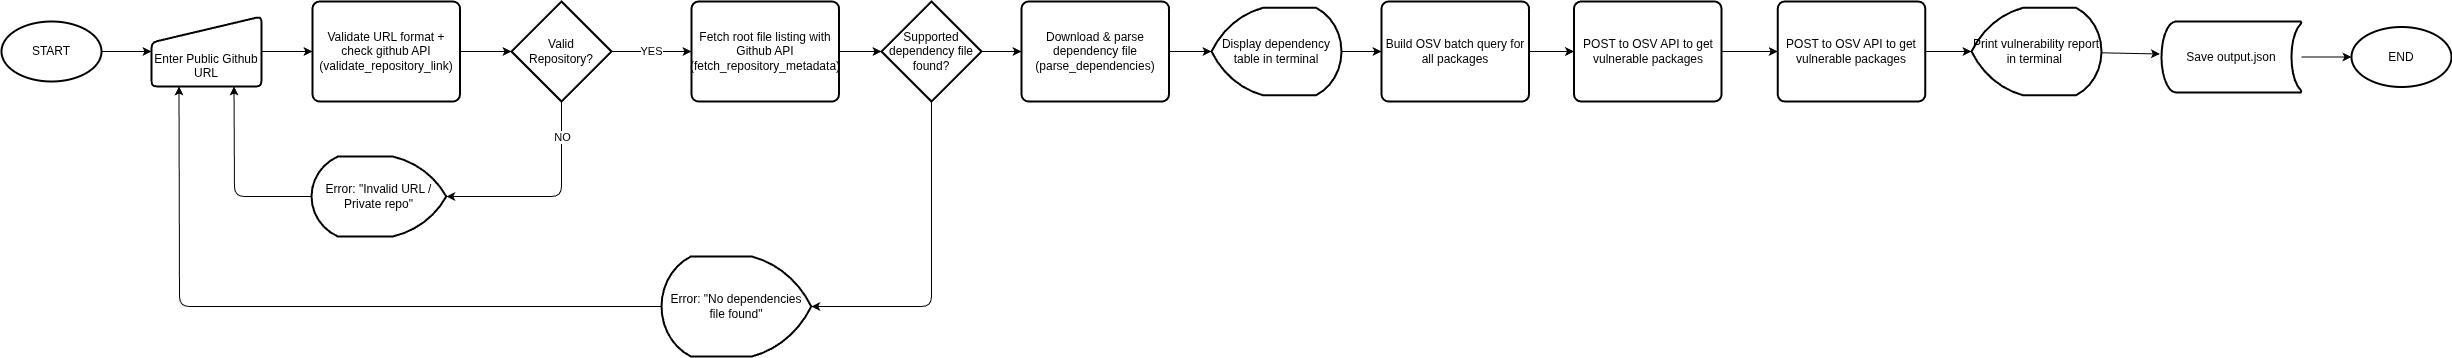

The diagram above was exported from draw.io. Its source (the exported page's mxGraphModel, read from the mxfile embedded in the PNG):
<mxGraphModel dx="820" dy="526" grid="1" gridSize="10" guides="1" tooltips="1" connect="1" arrows="1" fold="1" page="1" pageScale="1" pageWidth="850" pageHeight="1100" math="0" shadow="0">
  <root>
    <mxCell id="0" />
    <mxCell id="1" parent="0" />
    <mxCell id="65" style="edgeStyle=none;html=1;entryX=0;entryY=0.5;entryDx=0;entryDy=0;" edge="1" parent="1" source="60" target="61">
      <mxGeometry relative="1" as="geometry" />
    </mxCell>
    <mxCell id="60" value="START" style="strokeWidth=2;html=1;shape=mxgraph.flowchart.start_1;whiteSpace=wrap;" vertex="1" parent="1">
      <mxGeometry x="90" y="260" width="100" height="60" as="geometry" />
    </mxCell>
    <mxCell id="66" style="edgeStyle=none;html=1;" edge="1" parent="1" source="61" target="63">
      <mxGeometry relative="1" as="geometry" />
    </mxCell>
    <mxCell id="61" value="&lt;br&gt;&lt;br&gt;Enter Public Github URL" style="html=1;strokeWidth=2;shape=manualInput;whiteSpace=wrap;rounded=1;size=26;arcSize=11;" vertex="1" parent="1">
      <mxGeometry x="240" y="255" width="110" height="70" as="geometry" />
    </mxCell>
    <mxCell id="68" style="edgeStyle=none;html=1;entryX=0;entryY=0.5;entryDx=0;entryDy=0;entryPerimeter=0;" edge="1" parent="1" source="63" target="67">
      <mxGeometry relative="1" as="geometry" />
    </mxCell>
    <mxCell id="63" value="Validate URL format + check github API (validate_repository_link)" style="rounded=1;whiteSpace=wrap;html=1;absoluteArcSize=1;arcSize=14;strokeWidth=2;" vertex="1" parent="1">
      <mxGeometry x="401" y="240" width="147.5" height="100" as="geometry" />
    </mxCell>
    <mxCell id="70" style="edgeStyle=none;html=1;entryX=0;entryY=0.5;entryDx=0;entryDy=0;entryPerimeter=0;" edge="1" parent="1" source="67" target="69">
      <mxGeometry relative="1" as="geometry">
        <Array as="points">
          <mxPoint x="650" y="435" />
        </Array>
      </mxGeometry>
    </mxCell>
    <mxCell id="76" value="NO" style="edgeLabel;html=1;align=center;verticalAlign=middle;resizable=0;points=[];" vertex="1" connectable="0" parent="70">
      <mxGeometry x="-0.3041" y="-3" relative="1" as="geometry">
        <mxPoint x="3" y="-38" as="offset" />
      </mxGeometry>
    </mxCell>
    <mxCell id="73" value="YES" style="edgeStyle=none;html=1;entryX=0;entryY=0.5;entryDx=0;entryDy=0;" edge="1" parent="1" source="67" target="72">
      <mxGeometry relative="1" as="geometry" />
    </mxCell>
    <mxCell id="67" value="Valid&lt;br&gt;Repository?" style="strokeWidth=2;html=1;shape=mxgraph.flowchart.decision;whiteSpace=wrap;" vertex="1" parent="1">
      <mxGeometry x="600" y="240" width="100" height="100" as="geometry" />
    </mxCell>
    <mxCell id="71" style="edgeStyle=none;html=1;entryX=0.75;entryY=1;entryDx=0;entryDy=0;" edge="1" parent="1" source="69" target="61">
      <mxGeometry relative="1" as="geometry">
        <Array as="points">
          <mxPoint x="323" y="435" />
        </Array>
      </mxGeometry>
    </mxCell>
    <mxCell id="69" value="Error: &quot;Invalid URL / Private repo&quot;" style="strokeWidth=2;html=1;shape=mxgraph.flowchart.display;whiteSpace=wrap;direction=west;" vertex="1" parent="1">
      <mxGeometry x="400" y="395" width="134.75" height="80" as="geometry" />
    </mxCell>
    <mxCell id="75" style="edgeStyle=none;html=1;entryX=0;entryY=0.5;entryDx=0;entryDy=0;entryPerimeter=0;" edge="1" parent="1" source="72" target="74">
      <mxGeometry relative="1" as="geometry" />
    </mxCell>
    <mxCell id="72" value="Fetch root file listing with Github API (fetch_repository_metadata)" style="rounded=1;whiteSpace=wrap;html=1;absoluteArcSize=1;arcSize=14;strokeWidth=2;" vertex="1" parent="1">
      <mxGeometry x="780" y="240" width="147.5" height="100" as="geometry" />
    </mxCell>
    <mxCell id="78" style="edgeStyle=none;html=1;entryX=0;entryY=0.5;entryDx=0;entryDy=0;entryPerimeter=0;" edge="1" parent="1" source="74" target="77">
      <mxGeometry relative="1" as="geometry">
        <Array as="points">
          <mxPoint x="1020" y="545" />
        </Array>
      </mxGeometry>
    </mxCell>
    <mxCell id="81" style="edgeStyle=none;html=1;entryX=0;entryY=0.5;entryDx=0;entryDy=0;" edge="1" parent="1" source="74" target="80">
      <mxGeometry relative="1" as="geometry" />
    </mxCell>
    <mxCell id="74" value="Supported dependency file found?" style="strokeWidth=2;html=1;shape=mxgraph.flowchart.decision;whiteSpace=wrap;" vertex="1" parent="1">
      <mxGeometry x="970" y="240" width="100" height="100" as="geometry" />
    </mxCell>
    <mxCell id="79" style="edgeStyle=none;html=1;entryX=0.25;entryY=1;entryDx=0;entryDy=0;" edge="1" parent="1" source="77" target="61">
      <mxGeometry relative="1" as="geometry">
        <Array as="points">
          <mxPoint x="268" y="545" />
        </Array>
      </mxGeometry>
    </mxCell>
    <mxCell id="77" value="Error: &quot;No dependencies file found&quot;" style="strokeWidth=2;html=1;shape=mxgraph.flowchart.display;whiteSpace=wrap;direction=west;" vertex="1" parent="1">
      <mxGeometry x="750" y="495" width="149.75" height="100" as="geometry" />
    </mxCell>
    <mxCell id="83" style="edgeStyle=none;html=1;" edge="1" parent="1" source="80" target="82">
      <mxGeometry relative="1" as="geometry" />
    </mxCell>
    <mxCell id="80" value="Download &amp;amp; parse dependency file (parse_dependencies)" style="rounded=1;whiteSpace=wrap;html=1;absoluteArcSize=1;arcSize=14;strokeWidth=2;" vertex="1" parent="1">
      <mxGeometry x="1110" y="240" width="147.5" height="100" as="geometry" />
    </mxCell>
    <mxCell id="85" style="edgeStyle=none;html=1;entryX=0;entryY=0.5;entryDx=0;entryDy=0;" edge="1" parent="1" source="82" target="84">
      <mxGeometry relative="1" as="geometry" />
    </mxCell>
    <mxCell id="82" value="Display dependency table in terminal" style="strokeWidth=2;html=1;shape=mxgraph.flowchart.display;whiteSpace=wrap;" vertex="1" parent="1">
      <mxGeometry x="1300" y="246.25" width="130" height="87.5" as="geometry" />
    </mxCell>
    <mxCell id="87" style="edgeStyle=none;html=1;entryX=0;entryY=0.5;entryDx=0;entryDy=0;" edge="1" parent="1" source="84" target="86">
      <mxGeometry relative="1" as="geometry" />
    </mxCell>
    <mxCell id="84" value="Build OSV batch query for all packages" style="rounded=1;whiteSpace=wrap;html=1;absoluteArcSize=1;arcSize=14;strokeWidth=2;" vertex="1" parent="1">
      <mxGeometry x="1470" y="240" width="147.5" height="100" as="geometry" />
    </mxCell>
    <mxCell id="89" style="edgeStyle=none;html=1;entryX=0;entryY=0.5;entryDx=0;entryDy=0;" edge="1" parent="1" source="86" target="88">
      <mxGeometry relative="1" as="geometry" />
    </mxCell>
    <mxCell id="86" value="POST to OSV API to get vulnerable packages" style="rounded=1;whiteSpace=wrap;html=1;absoluteArcSize=1;arcSize=14;strokeWidth=2;" vertex="1" parent="1">
      <mxGeometry x="1662.5" y="240" width="147.5" height="100" as="geometry" />
    </mxCell>
    <mxCell id="91" style="edgeStyle=none;html=1;" edge="1" parent="1" source="88" target="90">
      <mxGeometry relative="1" as="geometry" />
    </mxCell>
    <mxCell id="88" value="POST to OSV API to get vulnerable packages" style="rounded=1;whiteSpace=wrap;html=1;absoluteArcSize=1;arcSize=14;strokeWidth=2;" vertex="1" parent="1">
      <mxGeometry x="1866.25" y="240" width="147.5" height="100" as="geometry" />
    </mxCell>
    <mxCell id="93" style="edgeStyle=none;html=1;entryX=0;entryY=0.5;entryDx=0;entryDy=0;" edge="1" parent="1" source="90">
      <mxGeometry relative="1" as="geometry">
        <mxPoint x="2248.4" y="292.5" as="targetPoint" />
      </mxGeometry>
    </mxCell>
    <mxCell id="90" value="Print vulnerability report in terminal&amp;nbsp;" style="strokeWidth=2;html=1;shape=mxgraph.flowchart.display;whiteSpace=wrap;" vertex="1" parent="1">
      <mxGeometry x="2060" y="246.25" width="130" height="87.5" as="geometry" />
    </mxCell>
    <mxCell id="97" style="edgeStyle=none;html=1;entryX=0;entryY=0.5;entryDx=0;entryDy=0;entryPerimeter=0;" edge="1" parent="1" source="94" target="96">
      <mxGeometry relative="1" as="geometry" />
    </mxCell>
    <mxCell id="94" value="Save output.json" style="strokeWidth=2;html=1;shape=mxgraph.flowchart.stored_data;whiteSpace=wrap;" vertex="1" parent="1">
      <mxGeometry x="2250" y="260" width="140" height="71" as="geometry" />
    </mxCell>
    <mxCell id="96" value="END" style="strokeWidth=2;html=1;shape=mxgraph.flowchart.start_1;whiteSpace=wrap;" vertex="1" parent="1">
      <mxGeometry x="2440" y="265.5" width="100" height="60" as="geometry" />
    </mxCell>
  </root>
</mxGraphModel>